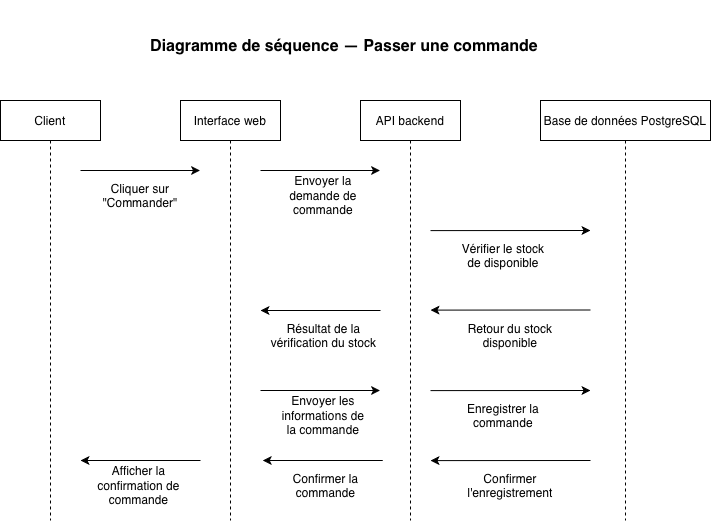

The diagram above was exported from draw.io. Its source (the exported page's mxGraphModel, read from the mxfile embedded in the PNG):
<mxGraphModel dx="1139" dy="701" grid="1" gridSize="10" guides="1" tooltips="1" connect="1" arrows="1" fold="1" page="1" pageScale="1" pageWidth="827" pageHeight="1169" math="0" shadow="0">
  <root>
    <mxCell id="0" />
    <mxCell id="1" parent="0" />
    <mxCell id="fEwDRZZUc8RY3MSgBy-h-1" parent="1" style="shape=umlLifeline;perimeter=lifelinePerimeter;whiteSpace=wrap;html=1;container=1;dropTarget=0;collapsible=0;recursiveResize=0;outlineConnect=0;portConstraint=eastwest;newEdgeStyle={&quot;edgeStyle&quot;:&quot;sequenceEdgeStyle&quot;,&quot;libavoidRouting&quot;:0,&quot;curved&quot;:0,&quot;rounded&quot;:0};" value="&lt;span style=&quot;text-align: start;&quot;&gt;&lt;font&gt;Client&lt;/font&gt;&lt;/span&gt;" vertex="1">
      <mxGeometry height="420" width="100" x="70" y="110" as="geometry" />
    </mxCell>
    <mxCell id="fEwDRZZUc8RY3MSgBy-h-2" parent="1" style="shape=umlLifeline;perimeter=lifelinePerimeter;whiteSpace=wrap;html=1;container=1;dropTarget=0;collapsible=0;recursiveResize=0;outlineConnect=0;portConstraint=eastwest;newEdgeStyle={&quot;edgeStyle&quot;:&quot;sequenceEdgeStyle&quot;,&quot;libavoidRouting&quot;:0,&quot;curved&quot;:0,&quot;rounded&quot;:0};" value="&lt;font&gt;&lt;span style=&quot;text-align: start;&quot;&gt;Interface&amp;nbsp;&lt;/span&gt;&lt;span style=&quot;text-align: start;&quot;&gt;web&lt;/span&gt;&lt;/font&gt;" vertex="1">
      <mxGeometry height="420" width="100" x="250" y="110" as="geometry" />
    </mxCell>
    <mxCell id="fEwDRZZUc8RY3MSgBy-h-3" parent="1" style="shape=umlLifeline;perimeter=lifelinePerimeter;whiteSpace=wrap;html=1;container=1;dropTarget=0;collapsible=0;recursiveResize=0;outlineConnect=0;portConstraint=eastwest;newEdgeStyle={&quot;edgeStyle&quot;:&quot;sequenceEdgeStyle&quot;,&quot;libavoidRouting&quot;:0,&quot;curved&quot;:0,&quot;rounded&quot;:0};" value="&lt;font&gt;&lt;span style=&quot;text-align: start;&quot;&gt;API&amp;nbsp;&lt;/span&gt;&lt;span style=&quot;text-align: start;&quot;&gt;backend&lt;/span&gt;&lt;/font&gt;" vertex="1">
      <mxGeometry height="420" width="100" x="430" y="110" as="geometry" />
    </mxCell>
    <mxCell id="fEwDRZZUc8RY3MSgBy-h-4" parent="1" style="shape=umlLifeline;perimeter=lifelinePerimeter;whiteSpace=wrap;html=1;container=1;dropTarget=0;collapsible=0;recursiveResize=0;outlineConnect=0;portConstraint=eastwest;newEdgeStyle={&quot;edgeStyle&quot;:&quot;sequenceEdgeStyle&quot;,&quot;libavoidRouting&quot;:0,&quot;curved&quot;:0,&quot;rounded&quot;:0};" value="&lt;font&gt;&lt;span style=&quot;text-align: start;&quot;&gt;Base&amp;nbsp;&lt;/span&gt;&lt;span style=&quot;text-align: start;&quot;&gt;de&amp;nbsp;&lt;/span&gt;&lt;span style=&quot;text-align: start;&quot;&gt;données&amp;nbsp;&lt;/span&gt;&lt;span style=&quot;text-align: start;&quot;&gt;PostgreSQL&lt;/span&gt;&lt;/font&gt;" vertex="1">
      <mxGeometry height="420" width="170" x="610" y="110" as="geometry" />
    </mxCell>
    <mxCell id="fEwDRZZUc8RY3MSgBy-h-5" parent="1" style="text;html=1;whiteSpace=wrap;strokeColor=none;fillColor=none;align=center;verticalAlign=middle;rounded=0;fontSize=16;fontFamily=Helvetica;" value="&lt;span style=&quot;text-align: start;&quot;&gt;&lt;/span&gt;&lt;code style=&quot;text-align: start;&quot;&gt;&lt;font face=&quot;Helvetica&quot;&gt;&lt;b&gt;Diagramme&amp;nbsp;de&amp;nbsp;séquence&amp;nbsp;—&amp;nbsp;Passer&amp;nbsp;une&amp;nbsp;commande&lt;/b&gt;&lt;/font&gt;&lt;/code&gt;" vertex="1">
      <mxGeometry height="90" width="440" x="194" y="10" as="geometry" />
    </mxCell>
    <mxCell id="fEwDRZZUc8RY3MSgBy-h-6" edge="1" parent="1" style="endArrow=classic;html=1;rounded=0;defaultLabelBackgroundColor=gap;endFill=1;" value="">
      <mxGeometry height="50" relative="1" width="50" as="geometry">
        <mxPoint x="150" y="180" as="sourcePoint" />
        <mxPoint x="269.5" y="180" as="targetPoint" />
      </mxGeometry>
    </mxCell>
    <mxCell id="fEwDRZZUc8RY3MSgBy-h-7" parent="1" style="text;html=1;whiteSpace=wrap;strokeColor=none;fillColor=none;align=center;verticalAlign=middle;rounded=0;" value="Cliquer sur &quot;Commander&quot;" vertex="1">
      <mxGeometry height="30" width="60" x="180" y="190" as="geometry" />
    </mxCell>
    <mxCell id="fEwDRZZUc8RY3MSgBy-h-8" edge="1" parent="1" style="endArrow=classic;html=1;rounded=0;defaultLabelBackgroundColor=gap;endFill=1;" value="">
      <mxGeometry height="50" relative="1" width="50" as="geometry">
        <mxPoint x="330" y="180" as="sourcePoint" />
        <mxPoint x="449.5" y="180" as="targetPoint" />
      </mxGeometry>
    </mxCell>
    <mxCell id="fEwDRZZUc8RY3MSgBy-h-9" parent="1" style="text;html=1;whiteSpace=wrap;strokeColor=none;fillColor=none;align=center;verticalAlign=middle;rounded=0;" value="Envoyer la demande de commande" vertex="1">
      <mxGeometry height="30" width="86" x="350" y="190" as="geometry" />
    </mxCell>
    <mxCell id="fEwDRZZUc8RY3MSgBy-h-11" parent="1" style="text;html=1;whiteSpace=wrap;strokeColor=none;fillColor=none;align=center;verticalAlign=middle;rounded=0;" value="Vérifier le stock de disponible" vertex="1">
      <mxGeometry height="30" width="86" x="530" y="250" as="geometry" />
    </mxCell>
    <mxCell id="fEwDRZZUc8RY3MSgBy-h-13" parent="1" style="text;html=1;whiteSpace=wrap;strokeColor=none;fillColor=none;align=center;verticalAlign=middle;rounded=0;" value="Retour du stock disponible" vertex="1">
      <mxGeometry height="30" width="100" x="530" y="330" as="geometry" />
    </mxCell>
    <mxCell id="fEwDRZZUc8RY3MSgBy-h-18" edge="1" parent="1" style="endArrow=classic;html=1;rounded=0;defaultLabelBackgroundColor=gap;endFill=1;" value="">
      <mxGeometry height="50" relative="1" width="50" as="geometry">
        <mxPoint x="450" y="320" as="sourcePoint" />
        <mxPoint x="330" y="320" as="targetPoint" />
      </mxGeometry>
    </mxCell>
    <mxCell id="fEwDRZZUc8RY3MSgBy-h-19" parent="1" style="text;html=1;whiteSpace=wrap;strokeColor=none;fillColor=none;align=center;verticalAlign=middle;rounded=0;" value="Résultat de la vérification du stock" vertex="1">
      <mxGeometry height="30" width="117" x="334.5" y="330" as="geometry" />
    </mxCell>
    <mxCell id="fEwDRZZUc8RY3MSgBy-h-20" edge="1" parent="1" style="endArrow=classic;html=1;rounded=0;defaultLabelBackgroundColor=gap;endFill=1;" value="">
      <mxGeometry height="50" relative="1" width="50" as="geometry">
        <mxPoint x="270" y="470" as="sourcePoint" />
        <mxPoint x="150" y="470" as="targetPoint" />
      </mxGeometry>
    </mxCell>
    <mxCell id="fEwDRZZUc8RY3MSgBy-h-21" parent="1" style="text;html=1;whiteSpace=wrap;strokeColor=none;fillColor=none;align=center;verticalAlign=middle;rounded=0;" value="Afficher la confirmation de commande" vertex="1">
      <mxGeometry height="30" width="117" x="150" y="480" as="geometry" />
    </mxCell>
    <mxCell id="fEwDRZZUc8RY3MSgBy-h-22" edge="1" parent="1" style="endArrow=classic;html=1;rounded=0;defaultLabelBackgroundColor=gap;endFill=1;" value="">
      <mxGeometry height="50" relative="1" width="50" as="geometry">
        <mxPoint x="330" y="400" as="sourcePoint" />
        <mxPoint x="449.5" y="400" as="targetPoint" />
      </mxGeometry>
    </mxCell>
    <mxCell id="fEwDRZZUc8RY3MSgBy-h-23" parent="1" style="text;html=1;whiteSpace=wrap;strokeColor=none;fillColor=none;align=center;verticalAlign=middle;rounded=0;" value="Envoyer les informations de la commande" vertex="1">
      <mxGeometry height="30" width="86" x="350" y="410" as="geometry" />
    </mxCell>
    <mxCell id="fEwDRZZUc8RY3MSgBy-h-24" parent="1" style="text;html=1;whiteSpace=wrap;strokeColor=none;fillColor=none;align=center;verticalAlign=middle;rounded=0;" value="Enregistrer la commande" vertex="1">
      <mxGeometry height="30" width="86" x="530" y="410" as="geometry" />
    </mxCell>
    <mxCell id="fEwDRZZUc8RY3MSgBy-h-25" edge="1" parent="1" style="endArrow=classic;html=1;rounded=0;defaultLabelBackgroundColor=gap;endFill=1;entryX=0.294;entryY=0.434;entryDx=0;entryDy=0;entryPerimeter=0;" value="">
      <mxGeometry height="50" relative="1" width="50" as="geometry">
        <mxPoint x="500" y="400.1" as="sourcePoint" />
        <mxPoint x="660" y="400" as="targetPoint" />
      </mxGeometry>
    </mxCell>
    <mxCell id="fEwDRZZUc8RY3MSgBy-h-26" edge="1" parent="1" style="endArrow=classic;html=1;rounded=0;defaultLabelBackgroundColor=gap;endFill=1;exitX=0.294;exitY=0.7;exitDx=0;exitDy=0;exitPerimeter=0;" value="">
      <mxGeometry height="50" relative="1" width="50" as="geometry">
        <mxPoint x="660" y="470" as="sourcePoint" />
        <mxPoint x="500" y="470.0999999999999" as="targetPoint" />
      </mxGeometry>
    </mxCell>
    <mxCell id="fEwDRZZUc8RY3MSgBy-h-27" parent="1" style="text;html=1;whiteSpace=wrap;strokeColor=none;fillColor=none;align=center;verticalAlign=middle;rounded=0;" value="Confirmer l'enregistrement" vertex="1">
      <mxGeometry height="30" width="100" x="530" y="480" as="geometry" />
    </mxCell>
    <mxCell id="fEwDRZZUc8RY3MSgBy-h-28" edge="1" parent="1" style="endArrow=classic;html=1;rounded=0;defaultLabelBackgroundColor=gap;endFill=1;" value="">
      <mxGeometry height="50" relative="1" width="50" as="geometry">
        <mxPoint x="452.25" y="470" as="sourcePoint" />
        <mxPoint x="332.25" y="470" as="targetPoint" />
      </mxGeometry>
    </mxCell>
    <mxCell id="fEwDRZZUc8RY3MSgBy-h-29" parent="1" style="text;html=1;whiteSpace=wrap;strokeColor=none;fillColor=none;align=center;verticalAlign=middle;rounded=0;" value="Confirmer la commande" vertex="1">
      <mxGeometry height="30" width="117" x="336.75" y="480" as="geometry" />
    </mxCell>
    <mxCell id="fEwDRZZUc8RY3MSgBy-h-30" edge="1" parent="1" style="endArrow=classic;html=1;rounded=0;defaultLabelBackgroundColor=gap;endFill=1;entryX=0.294;entryY=0.434;entryDx=0;entryDy=0;entryPerimeter=0;" value="">
      <mxGeometry height="50" relative="1" width="50" as="geometry">
        <mxPoint x="500" y="240.10000000000002" as="sourcePoint" />
        <mxPoint x="660" y="240" as="targetPoint" />
      </mxGeometry>
    </mxCell>
    <mxCell id="fEwDRZZUc8RY3MSgBy-h-31" edge="1" parent="1" style="endArrow=classic;html=1;rounded=0;defaultLabelBackgroundColor=gap;endFill=1;exitX=0.294;exitY=0.7;exitDx=0;exitDy=0;exitPerimeter=0;" value="">
      <mxGeometry height="50" relative="1" width="50" as="geometry">
        <mxPoint x="660" y="319.5" as="sourcePoint" />
        <mxPoint x="500" y="319.5999999999999" as="targetPoint" />
      </mxGeometry>
    </mxCell>
  </root>
</mxGraphModel>